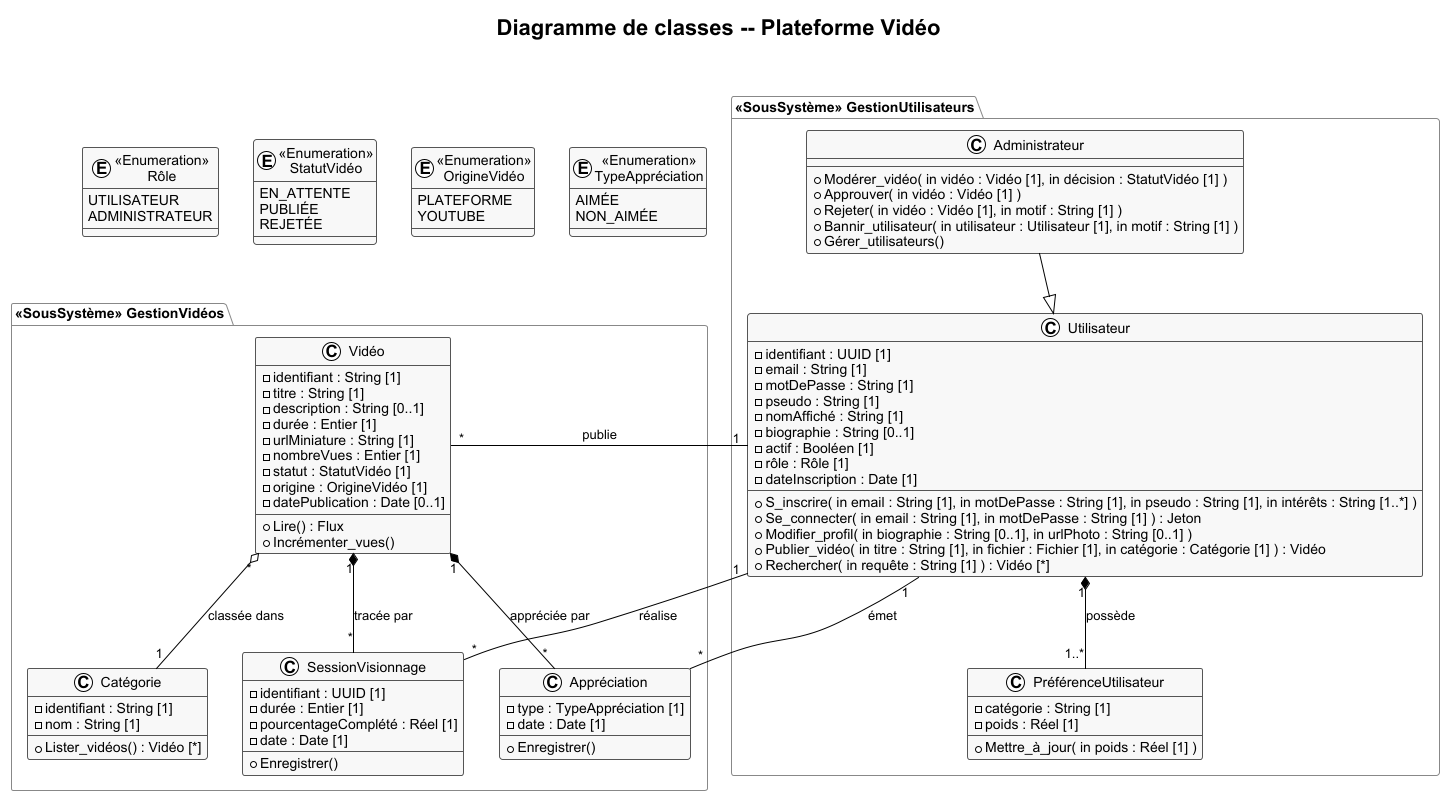

The diagram above was rendered by PlantUML. Its source (embedded in the PNG):
@startuml Diagramme_de_classes_simplifié
!theme plain
skinparam backgroundColor #FFFFFF
skinparam defaultFontName Arial
skinparam ClassBorderColor #555555
skinparam ClassBackgroundColor #F8F8F8
skinparam PackageBorderColor #888888

title Diagramme de classes -- Plateforme Vidéo

' ============================================================
' ENUMERATIONS
' ============================================================
together {
  enum "«Enumeration»\nRôle" as ERole {
    UTILISATEUR
    ADMINISTRATEUR
  }

  enum "«Enumeration»\nStatutVidéo" as EStatus {
    EN_ATTENTE
    PUBLIÉE
    REJETÉE
  }

  enum "«Enumeration»\nOrigineVidéo" as ESource {
    PLATEFORME
    YOUTUBE
  }

  enum "«Enumeration»\nTypeAppréciation" as EAction {
    AIMÉE
    NON_AIMÉE
  }
}

' On force l'alignement horizontal strict d'un bout à l'autre
ERole -[hidden]right- EStatus
EStatus -[hidden]right- ESource
ESource -[hidden]right- EAction

' ============================================================
' SOUS-SYSTÈME : GestionUtilisateurs
' ============================================================
package "«SousSystème» GestionUtilisateurs" as PkgUser {

  class Administrateur {
    --
    + Modérer_vidéo( in vidéo : Vidéo [1], in décision : StatutVidéo [1] )
    + Approuver( in vidéo : Vidéo [1] )
    + Rejeter( in vidéo : Vidéo [1], in motif : String [1] )
    + Bannir_utilisateur( in utilisateur : Utilisateur [1], in motif : String [1] )
    + Gérer_utilisateurs()
  }

  class Utilisateur {
    - identifiant : UUID [1]
    - email : String [1]
    - motDePasse : String [1]
    - pseudo : String [1]
    - nomAffiché : String [1]
    - biographie : String [0..1]
    - actif : Booléen [1]
    - rôle : Rôle [1]
    - dateInscription : Date [1]
    --
    + S_inscrire( in email : String [1], in motDePasse : String [1], in pseudo : String [1], in intérêts : String [1..*] )
    + Se_connecter( in email : String [1], in motDePasse : String [1] ) : Jeton
    + Modifier_profil( in biographie : String [0..1], in urlPhoto : String [0..1] )
    + Publier_vidéo( in titre : String [1], in fichier : Fichier [1], in catégorie : Catégorie [1] ) : Vidéo
    + Rechercher( in requête : String [1] ) : Vidéo [*]
  }

  class PréférenceUtilisateur {
    - catégorie : String [1]
    - poids : Réel [1]
    --
    + Mettre_à_jour( in poids : Réel [1] )
  }

  Administrateur --|> Utilisateur
  Utilisateur "1" *-- "1..*" PréférenceUtilisateur : possède
}

' ============================================================
' SOUS-SYSTÈME : GestionVidéos
' ============================================================
package "«SousSystème» GestionVidéos" as PkgVideo {

  class Vidéo {
    - identifiant : String [1]
    - titre : String [1]
    - description : String [0..1]
    - durée : Entier [1]
    - urlMiniature : String [1]
    - nombreVues : Entier [1]
    - statut : StatutVidéo [1]
    - origine : OrigineVidéo [1]
    - datePublication : Date [0..1]
    --
    + Lire() : Flux
    + Incrémenter_vues()
  }

  class Catégorie {
    - identifiant : String [1]
    - nom : String [1]
    --
    + Lister_vidéos() : Vidéo [*]
  }

  class SessionVisionnage {
    - identifiant : UUID [1]
    - durée : Entier [1]
    - pourcentageComplété : Réel [1]
    - date : Date [1]
    --
    + Enregistrer()
  }

  class Appréciation {
    - type : TypeAppréciation [1]
    - date : Date [1]
    --
    + Enregistrer()
  }

  Vidéo "*" o-- "1" Catégorie         : classée dans
  Vidéo "1" *-- "*" SessionVisionnage : tracée par
  Vidéo "1" *-- "*" Appréciation      : appréciée par
}

' ============================================================
' Relations inter-sous-systèmes & Layout Hints
' ============================================================
' 1. On force le bloc vidéo à droite de l'utilisateur
Utilisateur "1" -right- "*" Vidéo             : publie
Utilisateur "1" -right- "*" SessionVisionnage : réalise
Utilisateur "1" -right- "*" Appréciation      : émet

' 2. LA MAGIE DU PLACEMENT ICI :
' On dit à PlantUML de placer le bloc d'énumérations AU-DESSUS de la classe Vidéo
ERole -[hidden]down- Vidéo
' Optionnel : on dit à l'Administrateur de repousser les énumérations vers la droite
Administrateur -[hidden]right- ERole

@enduml